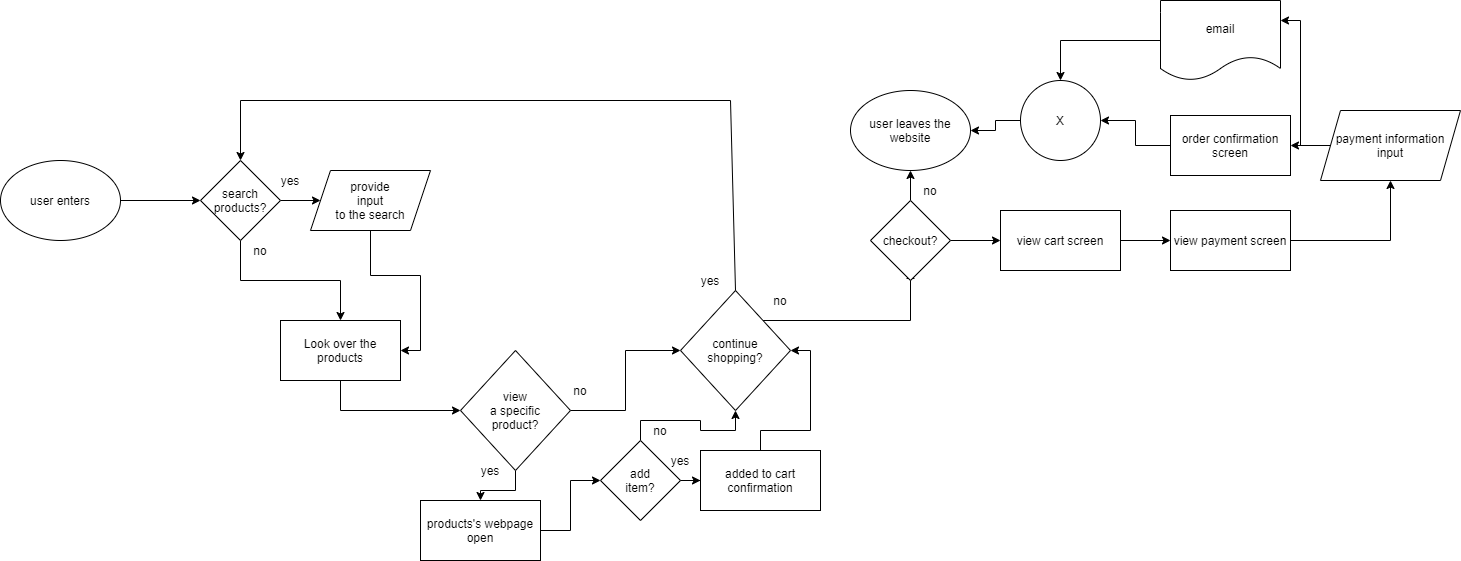

The diagram above was exported from draw.io. Its source (the exported page's mxGraphModel, read from the mxfile embedded in the PNG):
<mxGraphModel dx="990" dy="537" grid="1" gridSize="10" guides="1" tooltips="1" connect="1" arrows="1" fold="1" page="1" pageScale="1" pageWidth="850" pageHeight="1100" math="0" shadow="0">
  <root>
    <mxCell id="0" />
    <mxCell id="1" parent="0" />
    <mxCell id="68" style="edgeStyle=orthogonalEdgeStyle;rounded=0;orthogonalLoop=1;jettySize=auto;html=1;entryX=0;entryY=0.5;entryDx=0;entryDy=0;" edge="1" parent="1" source="2" target="5">
      <mxGeometry relative="1" as="geometry" />
    </mxCell>
    <mxCell id="2" value="user enters" style="ellipse;whiteSpace=wrap;html=1;" vertex="1" parent="1">
      <mxGeometry x="20" y="170" width="120" height="80" as="geometry" />
    </mxCell>
    <mxCell id="13" style="edgeStyle=orthogonalEdgeStyle;rounded=0;orthogonalLoop=1;jettySize=auto;html=1;" edge="1" parent="1" source="5" target="12">
      <mxGeometry relative="1" as="geometry" />
    </mxCell>
    <mxCell id="17" style="edgeStyle=orthogonalEdgeStyle;rounded=0;orthogonalLoop=1;jettySize=auto;html=1;entryX=0.5;entryY=0;entryDx=0;entryDy=0;" edge="1" parent="1" source="5" target="16">
      <mxGeometry relative="1" as="geometry" />
    </mxCell>
    <mxCell id="5" value="search&lt;br&gt;products?" style="rhombus;whiteSpace=wrap;html=1;" vertex="1" parent="1">
      <mxGeometry x="220" y="170" width="80" height="80" as="geometry" />
    </mxCell>
    <mxCell id="10" value="no" style="text;html=1;strokeColor=none;fillColor=none;align=center;verticalAlign=middle;whiteSpace=wrap;rounded=0;" vertex="1" parent="1">
      <mxGeometry x="260" y="250" width="40" height="20" as="geometry" />
    </mxCell>
    <mxCell id="21" style="edgeStyle=orthogonalEdgeStyle;rounded=0;orthogonalLoop=1;jettySize=auto;html=1;entryX=1;entryY=0.5;entryDx=0;entryDy=0;" edge="1" parent="1" source="12" target="16">
      <mxGeometry relative="1" as="geometry" />
    </mxCell>
    <mxCell id="12" value="provide&lt;br&gt;input&lt;br&gt;to the search" style="shape=parallelogram;perimeter=parallelogramPerimeter;whiteSpace=wrap;html=1;fixedSize=1;" vertex="1" parent="1">
      <mxGeometry x="330" y="180" width="120" height="60" as="geometry" />
    </mxCell>
    <mxCell id="14" value="yes" style="text;html=1;strokeColor=none;fillColor=none;align=center;verticalAlign=middle;whiteSpace=wrap;rounded=0;" vertex="1" parent="1">
      <mxGeometry x="290" y="180" width="40" height="20" as="geometry" />
    </mxCell>
    <mxCell id="16" value="Look over the products" style="rounded=0;whiteSpace=wrap;html=1;" vertex="1" parent="1">
      <mxGeometry x="300" y="330" width="120" height="60" as="geometry" />
    </mxCell>
    <mxCell id="27" style="edgeStyle=orthogonalEdgeStyle;rounded=0;orthogonalLoop=1;jettySize=auto;html=1;" edge="1" parent="1" source="24" target="25">
      <mxGeometry relative="1" as="geometry" />
    </mxCell>
    <mxCell id="31" style="edgeStyle=orthogonalEdgeStyle;rounded=0;orthogonalLoop=1;jettySize=auto;html=1;entryX=0.5;entryY=0;entryDx=0;entryDy=0;" edge="1" parent="1" source="24" target="29">
      <mxGeometry relative="1" as="geometry" />
    </mxCell>
    <mxCell id="24" value="view&lt;br&gt;a specific&lt;br&gt;product?" style="rhombus;whiteSpace=wrap;html=1;" vertex="1" parent="1">
      <mxGeometry x="480" y="360" width="110" height="120" as="geometry" />
    </mxCell>
    <mxCell id="66" style="edgeStyle=orthogonalEdgeStyle;rounded=0;orthogonalLoop=1;jettySize=auto;html=1;exitX=1;exitY=0;exitDx=0;exitDy=0;entryX=0.5;entryY=0.875;entryDx=0;entryDy=0;entryPerimeter=0;" edge="1" parent="1" source="25" target="65">
      <mxGeometry relative="1" as="geometry" />
    </mxCell>
    <mxCell id="25" value="continue&lt;br&gt;shopping?" style="rhombus;whiteSpace=wrap;html=1;" vertex="1" parent="1">
      <mxGeometry x="700" y="300" width="110" height="120" as="geometry" />
    </mxCell>
    <mxCell id="28" value="no" style="text;html=1;strokeColor=none;fillColor=none;align=center;verticalAlign=middle;whiteSpace=wrap;rounded=0;" vertex="1" parent="1">
      <mxGeometry x="580" y="390" width="40" height="20" as="geometry" />
    </mxCell>
    <mxCell id="34" style="edgeStyle=orthogonalEdgeStyle;rounded=0;orthogonalLoop=1;jettySize=auto;html=1;" edge="1" parent="1" source="29" target="33">
      <mxGeometry relative="1" as="geometry" />
    </mxCell>
    <mxCell id="29" value="products's webpage&lt;br&gt;open" style="rounded=0;whiteSpace=wrap;html=1;" vertex="1" parent="1">
      <mxGeometry x="440" y="510" width="120" height="60" as="geometry" />
    </mxCell>
    <mxCell id="32" value="yes" style="text;html=1;strokeColor=none;fillColor=none;align=center;verticalAlign=middle;whiteSpace=wrap;rounded=0;" vertex="1" parent="1">
      <mxGeometry x="490" y="470" width="40" height="20" as="geometry" />
    </mxCell>
    <mxCell id="36" style="edgeStyle=orthogonalEdgeStyle;rounded=0;orthogonalLoop=1;jettySize=auto;html=1;exitX=1;exitY=0.5;exitDx=0;exitDy=0;" edge="1" parent="1" source="33" target="35">
      <mxGeometry relative="1" as="geometry" />
    </mxCell>
    <mxCell id="42" style="edgeStyle=orthogonalEdgeStyle;rounded=0;orthogonalLoop=1;jettySize=auto;html=1;entryX=0.5;entryY=1;entryDx=0;entryDy=0;" edge="1" parent="1" source="33" target="25">
      <mxGeometry relative="1" as="geometry" />
    </mxCell>
    <mxCell id="33" value="add&lt;br&gt;item?" style="rhombus;whiteSpace=wrap;html=1;" vertex="1" parent="1">
      <mxGeometry x="620" y="450" width="80" height="80" as="geometry" />
    </mxCell>
    <mxCell id="43" style="edgeStyle=orthogonalEdgeStyle;rounded=0;orthogonalLoop=1;jettySize=auto;html=1;entryX=1;entryY=0.5;entryDx=0;entryDy=0;" edge="1" parent="1" source="35" target="25">
      <mxGeometry relative="1" as="geometry" />
    </mxCell>
    <mxCell id="35" value="added to cart confirmation" style="rounded=0;whiteSpace=wrap;html=1;" vertex="1" parent="1">
      <mxGeometry x="720" y="460" width="120" height="60" as="geometry" />
    </mxCell>
    <mxCell id="37" value="yes" style="text;html=1;strokeColor=none;fillColor=none;align=center;verticalAlign=middle;whiteSpace=wrap;rounded=0;" vertex="1" parent="1">
      <mxGeometry x="680" y="460" width="40" height="20" as="geometry" />
    </mxCell>
    <mxCell id="40" value="no" style="text;html=1;strokeColor=none;fillColor=none;align=center;verticalAlign=middle;whiteSpace=wrap;rounded=0;" vertex="1" parent="1">
      <mxGeometry x="660" y="430" width="40" height="20" as="geometry" />
    </mxCell>
    <mxCell id="54" value="" style="endArrow=none;html=1;exitX=0.5;exitY=1;exitDx=0;exitDy=0;" edge="1" parent="1" source="16">
      <mxGeometry width="50" height="50" relative="1" as="geometry">
        <mxPoint x="440" y="470" as="sourcePoint" />
        <mxPoint x="360" y="420" as="targetPoint" />
      </mxGeometry>
    </mxCell>
    <mxCell id="55" value="" style="endArrow=classic;html=1;entryX=0;entryY=0.5;entryDx=0;entryDy=0;" edge="1" parent="1" target="24">
      <mxGeometry width="50" height="50" relative="1" as="geometry">
        <mxPoint x="360" y="420" as="sourcePoint" />
        <mxPoint x="490" y="420" as="targetPoint" />
      </mxGeometry>
    </mxCell>
    <mxCell id="58" value="" style="endArrow=none;html=1;exitX=0.5;exitY=0;exitDx=0;exitDy=0;" edge="1" parent="1" source="25">
      <mxGeometry width="50" height="50" relative="1" as="geometry">
        <mxPoint x="440" y="270" as="sourcePoint" />
        <mxPoint x="750" y="110" as="targetPoint" />
      </mxGeometry>
    </mxCell>
    <mxCell id="61" value="" style="endArrow=classic;html=1;entryX=0.5;entryY=0;entryDx=0;entryDy=0;" edge="1" parent="1" target="5">
      <mxGeometry width="50" height="50" relative="1" as="geometry">
        <mxPoint x="260" y="110" as="sourcePoint" />
        <mxPoint x="490" y="220" as="targetPoint" />
      </mxGeometry>
    </mxCell>
    <mxCell id="62" value="" style="endArrow=none;html=1;" edge="1" parent="1">
      <mxGeometry width="50" height="50" relative="1" as="geometry">
        <mxPoint x="260" y="110" as="sourcePoint" />
        <mxPoint x="750" y="110" as="targetPoint" />
      </mxGeometry>
    </mxCell>
    <mxCell id="63" value="yes" style="text;html=1;strokeColor=none;fillColor=none;align=center;verticalAlign=middle;whiteSpace=wrap;rounded=0;" vertex="1" parent="1">
      <mxGeometry x="710" y="280" width="40" height="20" as="geometry" />
    </mxCell>
    <mxCell id="73" style="edgeStyle=orthogonalEdgeStyle;rounded=0;orthogonalLoop=1;jettySize=auto;html=1;" edge="1" parent="1" source="65" target="69">
      <mxGeometry relative="1" as="geometry" />
    </mxCell>
    <mxCell id="75" style="edgeStyle=orthogonalEdgeStyle;rounded=0;orthogonalLoop=1;jettySize=auto;html=1;" edge="1" parent="1" source="65" target="74">
      <mxGeometry relative="1" as="geometry" />
    </mxCell>
    <mxCell id="65" value="checkout?" style="rhombus;whiteSpace=wrap;html=1;" vertex="1" parent="1">
      <mxGeometry x="890" y="210" width="80" height="80" as="geometry" />
    </mxCell>
    <mxCell id="67" value="no" style="text;html=1;strokeColor=none;fillColor=none;align=center;verticalAlign=middle;whiteSpace=wrap;rounded=0;" vertex="1" parent="1">
      <mxGeometry x="780" y="300" width="40" height="20" as="geometry" />
    </mxCell>
    <mxCell id="69" value="user leaves the website" style="ellipse;whiteSpace=wrap;html=1;" vertex="1" parent="1">
      <mxGeometry x="870" y="100" width="120" height="80" as="geometry" />
    </mxCell>
    <mxCell id="71" value="no" style="text;html=1;strokeColor=none;fillColor=none;align=center;verticalAlign=middle;whiteSpace=wrap;rounded=0;" vertex="1" parent="1">
      <mxGeometry x="930" y="190" width="40" height="20" as="geometry" />
    </mxCell>
    <mxCell id="77" style="edgeStyle=orthogonalEdgeStyle;rounded=0;orthogonalLoop=1;jettySize=auto;html=1;" edge="1" parent="1" source="74" target="76">
      <mxGeometry relative="1" as="geometry" />
    </mxCell>
    <mxCell id="74" value="view cart screen" style="rounded=0;whiteSpace=wrap;html=1;" vertex="1" parent="1">
      <mxGeometry x="1020" y="220" width="120" height="60" as="geometry" />
    </mxCell>
    <mxCell id="79" style="edgeStyle=orthogonalEdgeStyle;rounded=0;orthogonalLoop=1;jettySize=auto;html=1;entryX=0.5;entryY=1;entryDx=0;entryDy=0;" edge="1" parent="1" source="76" target="78">
      <mxGeometry relative="1" as="geometry" />
    </mxCell>
    <mxCell id="76" value="view payment screen" style="rounded=0;whiteSpace=wrap;html=1;" vertex="1" parent="1">
      <mxGeometry x="1190" y="220" width="120" height="60" as="geometry" />
    </mxCell>
    <mxCell id="81" style="edgeStyle=orthogonalEdgeStyle;rounded=0;orthogonalLoop=1;jettySize=auto;html=1;" edge="1" parent="1" source="78" target="80">
      <mxGeometry relative="1" as="geometry" />
    </mxCell>
    <mxCell id="83" style="edgeStyle=orthogonalEdgeStyle;rounded=0;orthogonalLoop=1;jettySize=auto;html=1;entryX=1;entryY=0.25;entryDx=0;entryDy=0;" edge="1" parent="1" source="78" target="82">
      <mxGeometry relative="1" as="geometry" />
    </mxCell>
    <mxCell id="78" value="payment information input" style="shape=parallelogram;perimeter=parallelogramPerimeter;whiteSpace=wrap;html=1;fixedSize=1;" vertex="1" parent="1">
      <mxGeometry x="1340" y="120" width="140" height="70" as="geometry" />
    </mxCell>
    <mxCell id="85" style="edgeStyle=orthogonalEdgeStyle;rounded=0;orthogonalLoop=1;jettySize=auto;html=1;" edge="1" parent="1" source="80" target="84">
      <mxGeometry relative="1" as="geometry" />
    </mxCell>
    <mxCell id="80" value="order confirmation&lt;br&gt;screen" style="rounded=0;whiteSpace=wrap;html=1;" vertex="1" parent="1">
      <mxGeometry x="1190" y="125" width="120" height="60" as="geometry" />
    </mxCell>
    <mxCell id="86" style="edgeStyle=orthogonalEdgeStyle;rounded=0;orthogonalLoop=1;jettySize=auto;html=1;entryX=0.5;entryY=0;entryDx=0;entryDy=0;" edge="1" parent="1" source="82" target="84">
      <mxGeometry relative="1" as="geometry" />
    </mxCell>
    <mxCell id="82" value="email" style="shape=document;whiteSpace=wrap;html=1;boundedLbl=1;" vertex="1" parent="1">
      <mxGeometry x="1180" y="10" width="120" height="80" as="geometry" />
    </mxCell>
    <mxCell id="87" style="edgeStyle=orthogonalEdgeStyle;rounded=0;orthogonalLoop=1;jettySize=auto;html=1;entryX=1;entryY=0.5;entryDx=0;entryDy=0;" edge="1" parent="1" source="84" target="69">
      <mxGeometry relative="1" as="geometry" />
    </mxCell>
    <mxCell id="84" value="X" style="ellipse;whiteSpace=wrap;html=1;aspect=fixed;" vertex="1" parent="1">
      <mxGeometry x="1040" y="90" width="80" height="80" as="geometry" />
    </mxCell>
  </root>
</mxGraphModel>